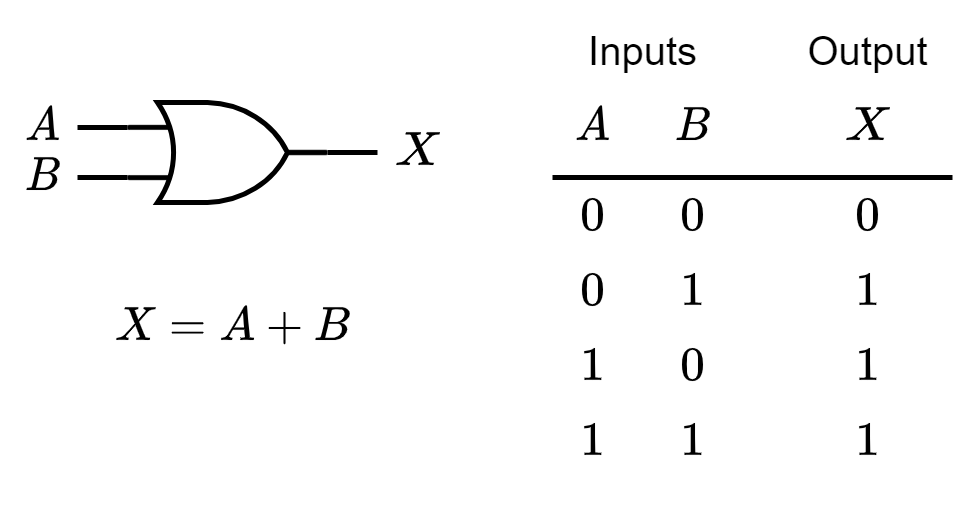

The diagram above was exported from draw.io. Its source (the exported page's mxGraphModel, read from the mxfile embedded in the PNG):
<mxGraphModel dx="377" dy="258" grid="1" gridSize="5" guides="1" tooltips="1" connect="1" arrows="1" fold="1" page="1" pageScale="1" pageWidth="827" pageHeight="1169" math="1" shadow="0">
  <root>
    <mxCell id="0" />
    <mxCell id="1" parent="0" />
    <mxCell id="zYpCQKFrV_kiHlgNc0L4-3" value="" style="endArrow=none;html=1;rounded=0;entryX=0;entryY=0.25;entryDx=0;entryDy=0;entryPerimeter=0;" edge="1" parent="1">
      <mxGeometry width="50" height="50" relative="1" as="geometry">
        <mxPoint x="160" y="145" as="sourcePoint" />
        <mxPoint x="170" y="145" as="targetPoint" />
      </mxGeometry>
    </mxCell>
    <mxCell id="zYpCQKFrV_kiHlgNc0L4-4" value="" style="endArrow=none;html=1;rounded=0;entryX=0;entryY=0.75;entryDx=0;entryDy=0;entryPerimeter=0;" edge="1" parent="1">
      <mxGeometry width="50" height="50" relative="1" as="geometry">
        <mxPoint x="160" y="155" as="sourcePoint" />
        <mxPoint x="170" y="155" as="targetPoint" />
      </mxGeometry>
    </mxCell>
    <mxCell id="zYpCQKFrV_kiHlgNc0L4-5" value="" style="endArrow=none;html=1;rounded=0;exitX=1;exitY=0.5;exitDx=0;exitDy=0;exitPerimeter=0;" edge="1" parent="1">
      <mxGeometry width="50" height="50" relative="1" as="geometry">
        <mxPoint x="210" y="150" as="sourcePoint" />
        <mxPoint x="220" y="150" as="targetPoint" />
      </mxGeometry>
    </mxCell>
    <mxCell id="zYpCQKFrV_kiHlgNc0L4-6" value="$$A$$" style="text;html=1;align=center;verticalAlign=middle;resizable=1;points=[];autosize=1;strokeColor=none;fillColor=none;fontSize=8;movable=1;rotatable=1;deletable=1;editable=1;connectable=1;" vertex="1" parent="1">
      <mxGeometry x="145" y="140" width="15" height="10" as="geometry" />
    </mxCell>
    <mxCell id="zYpCQKFrV_kiHlgNc0L4-7" value="$$B$$" style="text;html=1;align=center;verticalAlign=middle;resizable=1;points=[];autosize=1;strokeColor=none;fillColor=none;fontSize=8;movable=1;rotatable=1;deletable=1;editable=1;connectable=1;" vertex="1" parent="1">
      <mxGeometry x="145" y="150" width="15" height="10" as="geometry" />
    </mxCell>
    <mxCell id="zYpCQKFrV_kiHlgNc0L4-8" value="$$X$$" style="text;html=1;align=center;verticalAlign=middle;resizable=1;points=[];autosize=1;strokeColor=none;fillColor=none;fontSize=8;movable=1;rotatable=1;deletable=1;editable=1;connectable=1;" vertex="1" parent="1">
      <mxGeometry x="220" y="145" width="15" height="10" as="geometry" />
    </mxCell>
    <mxCell id="zYpCQKFrV_kiHlgNc0L4-9" value="Inputs" style="text;html=1;align=center;verticalAlign=middle;resizable=0;points=[];autosize=1;strokeColor=none;fillColor=none;fontSize=8;" vertex="1" parent="1">
      <mxGeometry x="255" y="120" width="35" height="20" as="geometry" />
    </mxCell>
    <mxCell id="zYpCQKFrV_kiHlgNc0L4-10" value="Output" style="text;html=1;align=center;verticalAlign=middle;resizable=0;points=[];autosize=1;strokeColor=none;fillColor=none;fontSize=8;" vertex="1" parent="1">
      <mxGeometry x="300" y="120" width="35" height="20" as="geometry" />
    </mxCell>
    <mxCell id="zYpCQKFrV_kiHlgNc0L4-11" value="$$A$$" style="text;html=1;align=center;verticalAlign=middle;resizable=1;points=[];autosize=1;strokeColor=none;fillColor=none;fontSize=8;movable=1;rotatable=1;deletable=1;editable=1;connectable=1;" vertex="1" parent="1">
      <mxGeometry x="255" y="140" width="15" height="10" as="geometry" />
    </mxCell>
    <mxCell id="zYpCQKFrV_kiHlgNc0L4-12" value="$$B$$" style="text;html=1;align=center;verticalAlign=middle;resizable=1;points=[];autosize=1;strokeColor=none;fillColor=none;fontSize=8;movable=1;rotatable=1;deletable=1;editable=1;connectable=1;" vertex="1" parent="1">
      <mxGeometry x="275" y="140" width="15" height="10" as="geometry" />
    </mxCell>
    <mxCell id="zYpCQKFrV_kiHlgNc0L4-13" value="$$X$$" style="text;html=1;align=center;verticalAlign=middle;resizable=1;points=[];autosize=1;strokeColor=none;fillColor=none;fontSize=8;movable=1;rotatable=1;deletable=1;editable=1;connectable=1;" vertex="1" parent="1">
      <mxGeometry x="310" y="140" width="15" height="10" as="geometry" />
    </mxCell>
    <mxCell id="zYpCQKFrV_kiHlgNc0L4-14" value="" style="endArrow=none;html=1;rounded=0;fontSize=8;" edge="1" parent="1">
      <mxGeometry width="50" height="50" relative="1" as="geometry">
        <mxPoint x="255" y="155" as="sourcePoint" />
        <mxPoint x="335" y="155" as="targetPoint" />
      </mxGeometry>
    </mxCell>
    <mxCell id="zYpCQKFrV_kiHlgNc0L4-15" value="$$0$$" style="text;html=1;align=center;verticalAlign=middle;resizable=1;points=[];autosize=1;strokeColor=none;fillColor=none;fontSize=8;movable=1;rotatable=1;deletable=1;editable=1;connectable=1;" vertex="1" parent="1">
      <mxGeometry x="255" y="155" width="15" height="15" as="geometry" />
    </mxCell>
    <mxCell id="zYpCQKFrV_kiHlgNc0L4-16" value="$$1$$" style="text;html=1;align=center;verticalAlign=middle;resizable=1;points=[];autosize=1;strokeColor=none;fillColor=none;fontSize=8;movable=1;rotatable=1;deletable=1;editable=1;connectable=1;" vertex="1" parent="1">
      <mxGeometry x="275" y="170" width="15" height="15" as="geometry" />
    </mxCell>
    <mxCell id="zYpCQKFrV_kiHlgNc0L4-17" value="$$0$$" style="text;html=1;align=center;verticalAlign=middle;resizable=1;points=[];autosize=1;strokeColor=none;fillColor=none;fontSize=8;movable=1;rotatable=1;deletable=1;editable=1;connectable=1;" vertex="1" parent="1">
      <mxGeometry x="275" y="155" width="15" height="15" as="geometry" />
    </mxCell>
    <mxCell id="zYpCQKFrV_kiHlgNc0L4-18" value="$$0$$" style="text;html=1;align=center;verticalAlign=middle;resizable=1;points=[];autosize=1;strokeColor=none;fillColor=none;fontSize=8;movable=1;rotatable=1;deletable=1;editable=1;connectable=1;" vertex="1" parent="1">
      <mxGeometry x="255" y="170" width="15" height="15" as="geometry" />
    </mxCell>
    <mxCell id="zYpCQKFrV_kiHlgNc0L4-19" value="$$0$$" style="text;html=1;align=center;verticalAlign=middle;resizable=1;points=[];autosize=1;strokeColor=none;fillColor=none;fontSize=8;movable=1;rotatable=1;deletable=1;editable=1;connectable=1;" vertex="1" parent="1">
      <mxGeometry x="275" y="185" width="15" height="15" as="geometry" />
    </mxCell>
    <mxCell id="zYpCQKFrV_kiHlgNc0L4-20" value="$$1$$" style="text;html=1;align=center;verticalAlign=middle;resizable=1;points=[];autosize=1;strokeColor=none;fillColor=none;fontSize=8;movable=1;rotatable=1;deletable=1;editable=1;connectable=1;" vertex="1" parent="1">
      <mxGeometry x="255" y="185" width="15" height="15" as="geometry" />
    </mxCell>
    <mxCell id="zYpCQKFrV_kiHlgNc0L4-21" value="$$1$$" style="text;html=1;align=center;verticalAlign=middle;resizable=1;points=[];autosize=1;strokeColor=none;fillColor=none;fontSize=8;movable=1;rotatable=1;deletable=1;editable=1;connectable=1;" vertex="1" parent="1">
      <mxGeometry x="255" y="200" width="15" height="15" as="geometry" />
    </mxCell>
    <mxCell id="zYpCQKFrV_kiHlgNc0L4-22" value="$$1$$" style="text;html=1;align=center;verticalAlign=middle;resizable=1;points=[];autosize=1;strokeColor=none;fillColor=none;fontSize=8;movable=1;rotatable=1;deletable=1;editable=1;connectable=1;" vertex="1" parent="1">
      <mxGeometry x="275" y="200" width="15" height="15" as="geometry" />
    </mxCell>
    <mxCell id="zYpCQKFrV_kiHlgNc0L4-23" value="$$0$$" style="text;html=1;align=center;verticalAlign=middle;resizable=1;points=[];autosize=1;strokeColor=none;fillColor=none;fontSize=8;movable=1;rotatable=1;deletable=1;editable=1;connectable=1;" vertex="1" parent="1">
      <mxGeometry x="310" y="155" width="15" height="15" as="geometry" />
    </mxCell>
    <mxCell id="zYpCQKFrV_kiHlgNc0L4-26" value="$$1$$" style="text;html=1;align=center;verticalAlign=middle;resizable=1;points=[];autosize=1;strokeColor=none;fillColor=none;fontSize=8;movable=1;rotatable=1;deletable=1;editable=1;connectable=1;" vertex="1" parent="1">
      <mxGeometry x="310" y="200" width="15" height="15" as="geometry" />
    </mxCell>
    <mxCell id="zYpCQKFrV_kiHlgNc0L4-27" value="$$X=A+B$$" style="text;html=1;align=center;verticalAlign=middle;resizable=0;points=[];autosize=1;strokeColor=none;fillColor=none;fontSize=8;" vertex="1" parent="1">
      <mxGeometry x="163" y="175" width="55" height="20" as="geometry" />
    </mxCell>
    <mxCell id="zYpCQKFrV_kiHlgNc0L4-28" value="" style="verticalLabelPosition=bottom;shadow=0;dashed=0;align=center;html=1;verticalAlign=top;shape=mxgraph.electrical.logic_gates.logic_gate;operation=or;fontSize=8;strokeWidth=1;" vertex="1" parent="1">
      <mxGeometry x="170" y="140" width="40" height="20" as="geometry" />
    </mxCell>
    <mxCell id="zYpCQKFrV_kiHlgNc0L4-29" value="$$1$$" style="text;html=1;align=center;verticalAlign=middle;resizable=1;points=[];autosize=1;strokeColor=none;fillColor=none;fontSize=8;movable=1;rotatable=1;deletable=1;editable=1;connectable=1;" vertex="1" parent="1">
      <mxGeometry x="310" y="170" width="15" height="15" as="geometry" />
    </mxCell>
    <mxCell id="zYpCQKFrV_kiHlgNc0L4-30" value="$$1$$" style="text;html=1;align=center;verticalAlign=middle;resizable=1;points=[];autosize=1;strokeColor=none;fillColor=none;fontSize=8;movable=1;rotatable=1;deletable=1;editable=1;connectable=1;" vertex="1" parent="1">
      <mxGeometry x="310" y="185" width="15" height="15" as="geometry" />
    </mxCell>
  </root>
</mxGraphModel>